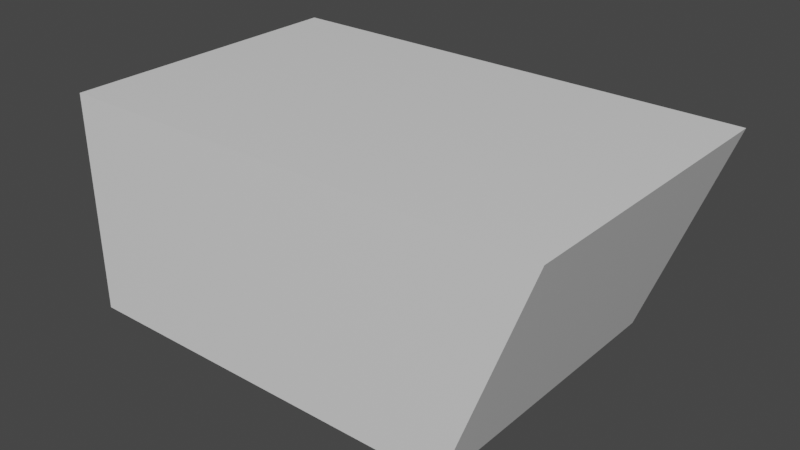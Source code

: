 # Source: neweasytarget.blend  (saved by Blender 3.3.6; exported with 4.5.12 LTS)
import bpy
from mathutils import Matrix  # noqa: F401  (used for matrix-valued properties, if any)

bpy.ops.wm.read_factory_settings(use_empty=True)
scene = bpy.context.scene
scene.name = 'Scene'

# ---- materials (node trees are filled in below, after node groups)
mat_material = bpy.data.materials.new('Material')
mat_material.alpha_threshold = 0.0
mat_material.use_transparent_shadow = False
mat_material.line_color = (0.0, 0.0, 0.0, 1.0)

# ---- material node trees
mat_material.use_nodes = True; mat_material.node_tree.nodes.clear()
_N = mat_material.node_tree.nodes; _L = mat_material.node_tree.links
n0 = _N.new('ShaderNodeOutputMaterial'); n0.name = 'Material Output'; n0.location = (300, 300)
n1 = _N.new('ShaderNodeBsdfPrincipled'); n1.name = 'Principled BSDF'; n1.location = (10, 300)
n1.distribution = 'GGX'
n1.subsurface_method = 'RANDOM_WALK_SKIN'
n1.inputs[2].default_value = 0.4
n1.inputs[3].default_value = 1.45
n1.inputs[27].default_value = (0.0, 0.0, 0.0, 1.0)
n1.inputs[28].default_value = 1.0
_L.new(n1.outputs[0], n0.inputs[0])
n0.is_active_output = True

# ---- world
world_world = bpy.data.worlds.new('World'); scene.world = world_world
world_world.use_nodes = True; world_world.node_tree.nodes.clear()
_N = world_world.node_tree.nodes; _L = world_world.node_tree.links
n0 = _N.new('ShaderNodeOutputWorld'); n0.name = 'World Output'; n0.location = (300, 300)
n1 = _N.new('ShaderNodeBackground'); n1.name = 'Background'; n1.location = (10, 300)
n1.inputs[0].default_value = (0.05088, 0.05088, 0.05088, 1.0)
_L.new(n1.outputs[0], n0.inputs[0])
n0.is_active_output = True
world_world.color = (0.05088, 0.05088, 0.05088)
world_world.use_sun_shadow = False
world_world.sun_shadow_jitter_overblur = 0.0

# ---- meshes
me_cube_001 = bpy.data.meshes.new('Cube.001')
me_cube_001.from_pydata([(1.901, 1.0, 0.7359), (1.358, 1.0, -0.7359), (1.901, -1.0, 0.7359), (1.358, -1.0, -0.7359), (-1.358, 1.0, 0.7359), (-1.358, -1.0, 0.7359), (-1.339, -1.001, -0.7346), (-1.348, 1.0, -0.7359)], [], [(0, 4, 5, 2), (3, 2, 5, 6), (1, 0, 2, 3), (7, 4, 0, 1), (5, 4, 7, 6), (1, 3, 6, 7)])
_uv = me_cube_001.uv_layers.new(name='UVMap')
_uv.uv.foreach_set('vector', [0.625, 0.5, 0.875, 0.5, 0.875, 0.75, 0.625, 0.75, 0.375, 0.75, 0.625, 0.75, 0.875, 0.75, 0.375, 0.9196, 0.375, 0.5, 0.625, 0.5, 0.625, 0.75, 0.375, 0.75, 0.375, 0.3301, 0.625, 0.25, 0.625, 0.5, 0.375, 0.5, 0.875, 0.75, 0.625, 0.25, 0.2051, 0.5, 0.375, 0.9196, 0.375, 0.5, 0.375, 0.75, 0.2054, 0.75, 0.2051, 0.5])
me_cube_001.materials.append(mat_material)
me_cube_001.use_mirror_vertex_groups = False
me_cube_001.update()

# ---- objects
ob_cube_001 = bpy.data.objects.new('Cube.001', me_cube_001)

# ---- transforms, parenting, visibility, modifiers, constraints
ob_cube_001.location = (0.0, 0.0, 0.0)
ob_cube_001.lock_rotations_4d = False
ob_cube_001.empty_display_type = 'ARROWS'
ob_cube_001.lineart.crease_threshold = 0.0

# ---- collection membership
scene.collection.objects.link(ob_cube_001)

# ---- scene / render settings (as saved in the file)
scene.frame_start = 1; scene.frame_end = 250; scene.frame_set(1)
scene.render.engine = 'BLENDER_EEVEE_NEXT'
scene.cycles.sampling_pattern = 'TABULATED_SOBOL'
scene.cycles.use_light_tree = False
scene.view_settings.view_transform = 'Filmic'
bpy.context.view_layer.update()

# ---- added for rendering (the .blend has no active camera and no usable light): camera, sun
cam_auto = bpy.data.cameras.new('AutoCamera')
cam_auto.lens = 50.0
cam_auto.sensor_width = 36.0
cam_auto.clip_end = 1000.0
ob_auto_camera = bpy.data.objects.new('AutoCamera', cam_auto)
scene.collection.objects.link(ob_auto_camera)
ob_auto_camera.location = (4.0631, -4.55029, 3.03319)
ob_auto_camera.rotation_euler = (1.09748, -7.21219e-08, 0.694738)
scene.camera = ob_auto_camera
light_auto_sun = bpy.data.lights.new('AutoSun', 'SUN')
light_auto_sun.energy = 3.0
light_auto_sun.angle = 0.0523599
ob_auto_sun = bpy.data.objects.new('AutoSun', light_auto_sun)
scene.collection.objects.link(ob_auto_sun)
ob_auto_sun.rotation_euler = (0.872665, 0.174533, 0.523599)
bpy.context.view_layer.update()
